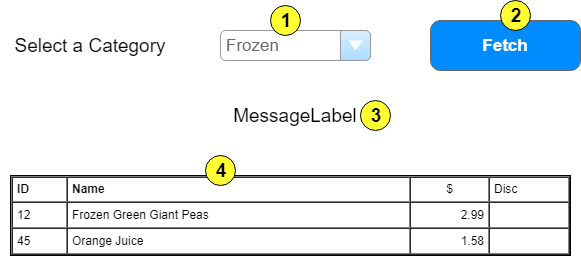

The diagram above was exported from draw.io. Its source (the exported page's mxGraphModel, read from the mxfile embedded in the PNG):
<mxGraphModel dx="1088" dy="551" grid="1" gridSize="10" guides="1" tooltips="1" connect="1" arrows="1" fold="1" page="1" pageScale="1" pageWidth="850" pageHeight="1100" math="0" shadow="0">
  <root>
    <mxCell id="0" />
    <mxCell id="1" parent="0" />
    <mxCell id="n2RAmJsWZ6J8gja2EWr4-1" value="Select a Category" style="text;html=1;strokeColor=none;fillColor=none;align=center;verticalAlign=middle;whiteSpace=wrap;rounded=0;fontSize=19;" vertex="1" parent="1">
      <mxGeometry x="80" y="60" width="180" height="20" as="geometry" />
    </mxCell>
    <mxCell id="n2RAmJsWZ6J8gja2EWr4-2" value="Frozen" style="strokeWidth=1;shadow=0;dashed=0;align=center;html=1;shape=mxgraph.mockup.forms.comboBox;strokeColor=#999999;fillColor=#ddeeff;align=left;fillColor2=#aaddff;mainText=;fontColor=#666666;fontSize=17;spacingLeft=3;" vertex="1" parent="1">
      <mxGeometry x="300" y="55" width="150" height="30" as="geometry" />
    </mxCell>
    <mxCell id="n2RAmJsWZ6J8gja2EWr4-3" value="Fetch" style="strokeWidth=1;shadow=0;dashed=0;align=center;html=1;shape=mxgraph.mockup.buttons.button;strokeColor=#666666;fontColor=#ffffff;mainText=;buttonStyle=round;fontSize=17;fontStyle=1;fillColor=#008cff;whiteSpace=wrap;" vertex="1" parent="1">
      <mxGeometry x="510" y="45" width="150" height="50" as="geometry" />
    </mxCell>
    <mxCell id="n2RAmJsWZ6J8gja2EWr4-4" value="MessageLabel" style="text;html=1;strokeColor=none;fillColor=none;align=center;verticalAlign=middle;whiteSpace=wrap;rounded=0;fontSize=19;" vertex="1" parent="1">
      <mxGeometry x="90" y="130" width="570" height="20" as="geometry" />
    </mxCell>
    <mxCell id="n2RAmJsWZ6J8gja2EWr4-5" value="&lt;table cellpadding=&quot;4&quot; cellspacing=&quot;0&quot; border=&quot;1&quot; style=&quot;font-size: 1em ; width: 100% ; height: 100%&quot;&gt;&lt;tbody&gt;&lt;tr&gt;&lt;th&gt;ID&lt;/th&gt;&lt;th style=&quot;text-align: left&quot;&gt;Name&lt;/th&gt;&lt;td style=&quot;text-align: center&quot;&gt;$&lt;/td&gt;&lt;td&gt;Disc&lt;/td&gt;&lt;/tr&gt;&lt;tr&gt;&lt;td&gt;12&lt;/td&gt;&lt;td&gt;Frozen Green Giant Peas&lt;/td&gt;&lt;td style=&quot;text-align: right&quot;&gt;2.99&lt;/td&gt;&lt;td&gt;&lt;br&gt;&lt;/td&gt;&lt;/tr&gt;&lt;tr&gt;&lt;td&gt;45&lt;/td&gt;&lt;td&gt;Orange Juice&lt;/td&gt;&lt;td style=&quot;text-align: right&quot;&gt;1.58&lt;/td&gt;&lt;td&gt;&lt;br&gt;&lt;/td&gt;&lt;/tr&gt;&lt;/tbody&gt;&lt;/table&gt; " style="verticalAlign=top;align=left;overflow=fill;fontSize=12;fontFamily=Helvetica;html=1" vertex="1" parent="1">
      <mxGeometry x="90" y="200" width="560" height="80" as="geometry" />
    </mxCell>
    <mxCell id="n2RAmJsWZ6J8gja2EWr4-6" value="1" style="text;html=1;strokeColor=#000000;fillColor=#FFFF33;align=center;verticalAlign=middle;whiteSpace=wrap;rounded=1;fontSize=19;fontStyle=1;arcSize=50;" vertex="1" parent="1">
      <mxGeometry x="350" y="30" width="30" height="30" as="geometry" />
    </mxCell>
    <mxCell id="n2RAmJsWZ6J8gja2EWr4-7" value="2" style="text;html=1;strokeColor=#000000;fillColor=#FFFF33;align=center;verticalAlign=middle;whiteSpace=wrap;rounded=1;fontSize=19;fontStyle=1;arcSize=50;" vertex="1" parent="1">
      <mxGeometry x="580" y="25" width="30" height="30" as="geometry" />
    </mxCell>
    <mxCell id="n2RAmJsWZ6J8gja2EWr4-8" value="3" style="text;html=1;strokeColor=#000000;fillColor=#FFFF33;align=center;verticalAlign=middle;whiteSpace=wrap;rounded=1;fontSize=19;fontStyle=1;arcSize=50;" vertex="1" parent="1">
      <mxGeometry x="440" y="125" width="30" height="30" as="geometry" />
    </mxCell>
    <mxCell id="n2RAmJsWZ6J8gja2EWr4-9" value="4" style="text;html=1;strokeColor=#000000;fillColor=#FFFF33;align=center;verticalAlign=middle;whiteSpace=wrap;rounded=1;fontSize=19;fontStyle=1;arcSize=50;" vertex="1" parent="1">
      <mxGeometry x="285" y="180" width="30" height="30" as="geometry" />
    </mxCell>
  </root>
</mxGraphModel>